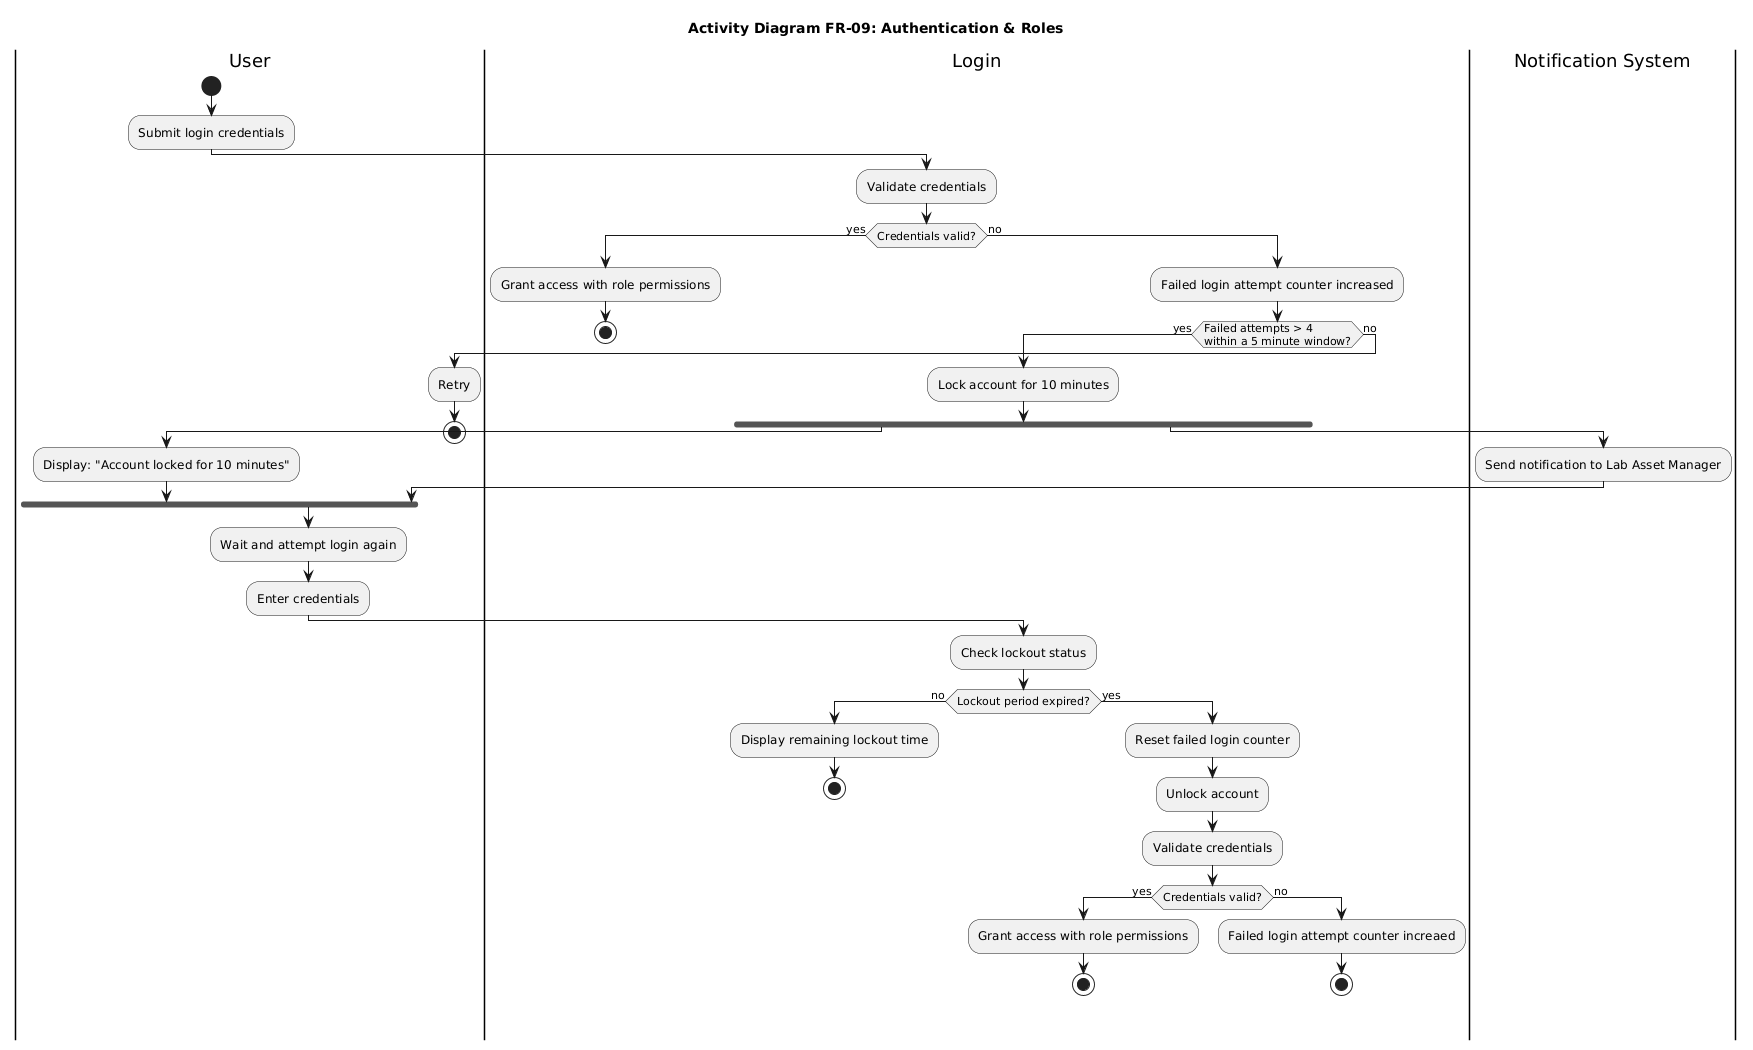

The diagram above was rendered by PlantUML. Its source (embedded in the PNG):
@startuml
title Activity Diagram FR-09: Authentication & Roles

|User|
start
:Submit login credentials;

|Login|
:Validate credentials;

if (Credentials valid?) then (yes)
    :Grant access with role permissions;
    stop
else (no)
    :Failed login attempt counter increased;

    if (Failed attempts > 4\nwithin a 5 minute window?) then (yes)
        :Lock account for 10 minutes;


        fork
            |User|
            :Display: "Account locked for 10 minutes";
        fork again
            |Notification System|
            :Send notification to Lab Asset Manager;
        |User|
        end fork

        |User|
        :Wait and attempt login again;
        :Enter credentials;

        |Login|
        :Check lockout status;

        if (Lockout period expired?) then (no)
            :Display remaining lockout time;

            stop
        else (yes)
            :Reset failed login counter;
            :Unlock account;
            :Validate credentials;
            if (Credentials valid?) then (yes)
    :Grant access with role permissions;
            stop
            else (no)
    :Failed login attempt counter increaed;
             stop

            endif
        endif
    else (no)
    |User|
    :Retry;

    stop
endif
endif
@enduml